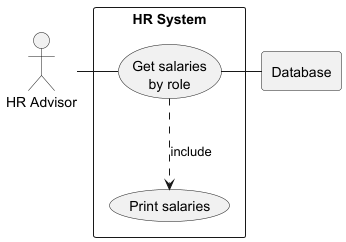

The diagram above was rendered by PlantUML. Its source (embedded in the PNG):
@startuml

actor HR as "HR Advisor"

rectangle Database

rectangle "HR System" {
    usecase UC4 as "Get salaries
    by role"

    usecase UCa as "Print salaries"

    HR - UC4
    UC4 ..> UCa : include
    UC4 - Database
}

@enduml